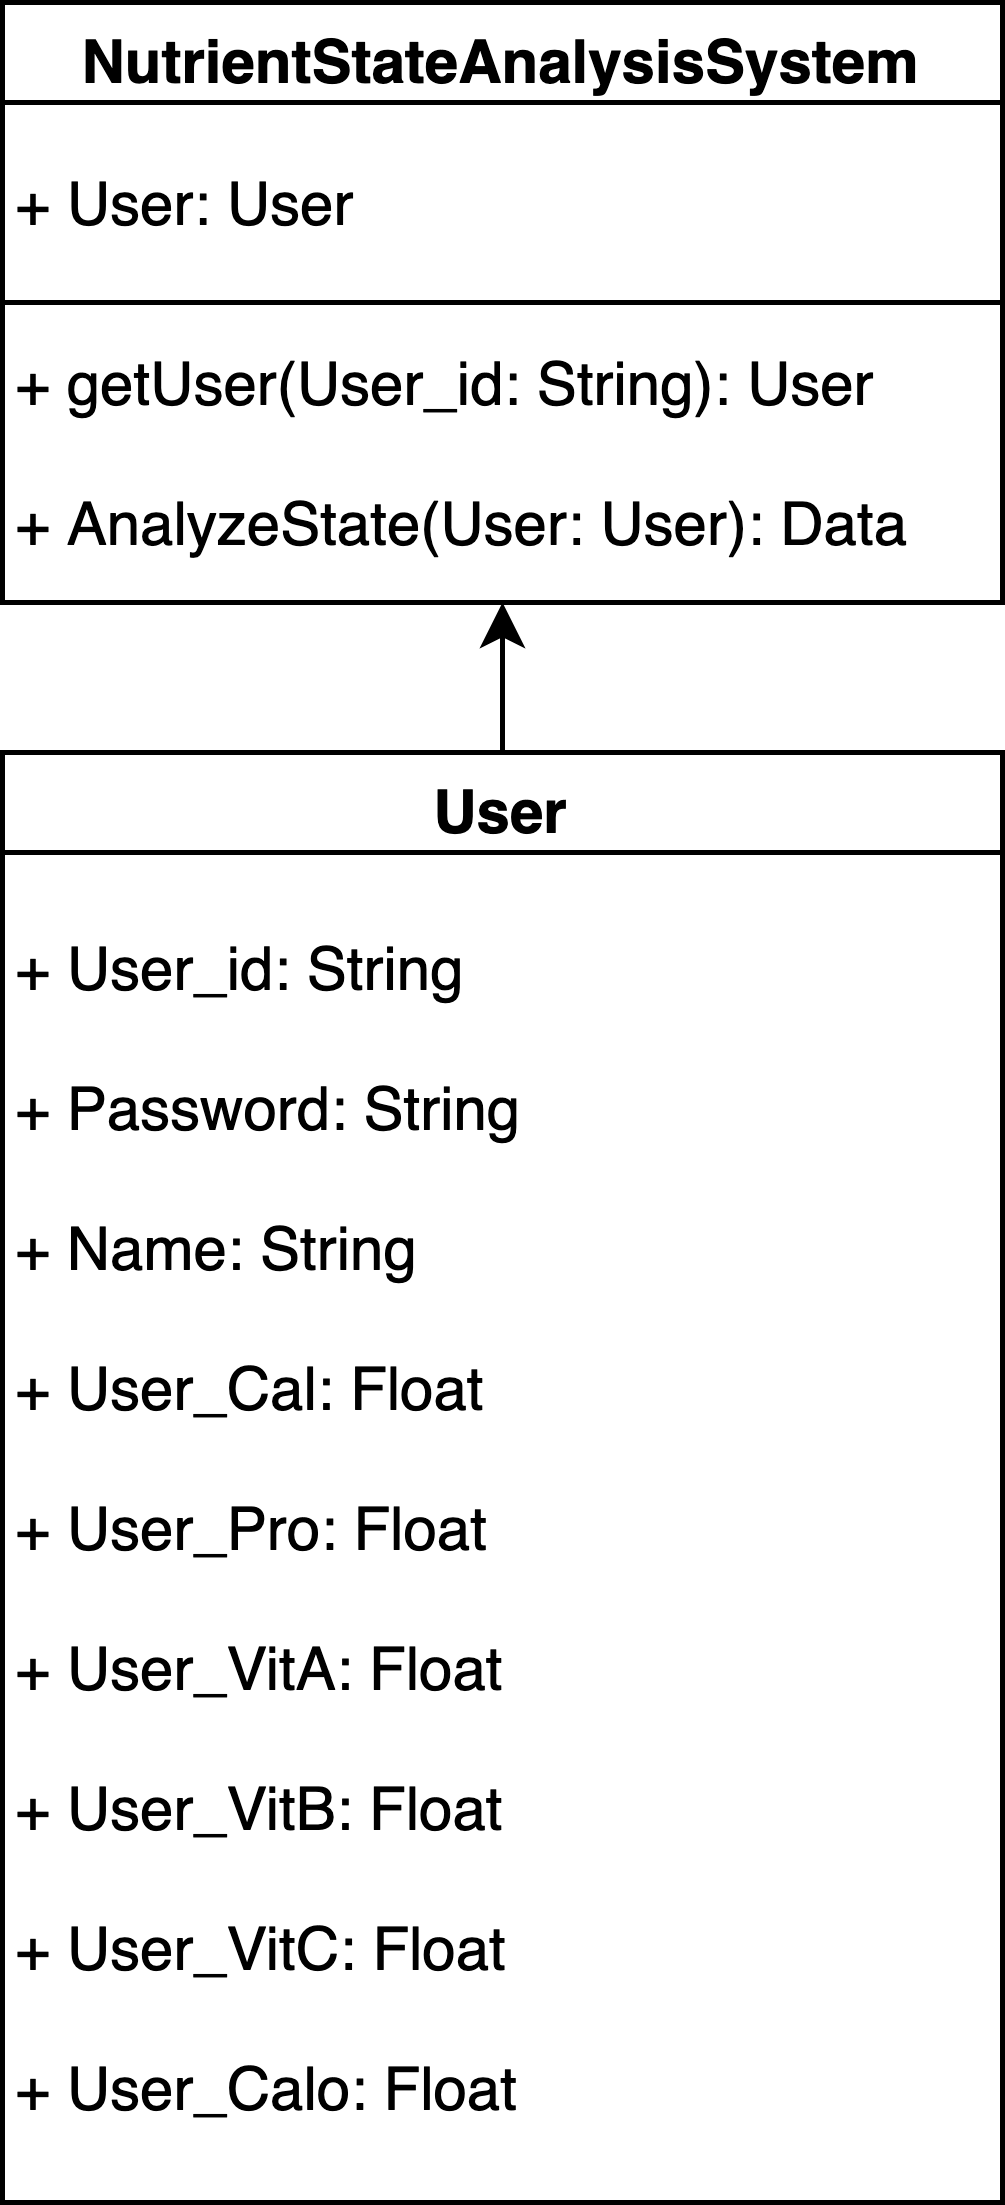

The diagram above was exported from draw.io. Its source (the exported page's mxGraphModel, read from the mxfile embedded in the PNG):
<mxGraphModel dx="772" dy="451" grid="1" gridSize="10" guides="1" tooltips="1" connect="1" arrows="1" fold="1" page="1" pageScale="1" pageWidth="827" pageHeight="1169" math="0" shadow="0">
  <root>
    <mxCell id="0" />
    <mxCell id="1" parent="0" />
    <mxCell id="U_IgQW3uuxW1d-ANEnb7-3" value="NutrientStateAnalysisSystem" style="swimlane;fillColor=#FFFFFF;" vertex="1" parent="1">
      <mxGeometry x="280" y="180" width="200" height="120" as="geometry" />
    </mxCell>
    <mxCell id="U_IgQW3uuxW1d-ANEnb7-4" value="+ User: User" style="rounded=0;whiteSpace=wrap;html=1;fillColor=#FFFFFF;align=left;" vertex="1" parent="U_IgQW3uuxW1d-ANEnb7-3">
      <mxGeometry y="20" width="200" height="40" as="geometry" />
    </mxCell>
    <mxCell id="U_IgQW3uuxW1d-ANEnb7-5" value="+ getUser(User_id: String): User&lt;br&gt;&lt;br&gt;+ AnalyzeState(User: User): Data" style="rounded=0;whiteSpace=wrap;html=1;fillColor=#FFFFFF;align=left;" vertex="1" parent="U_IgQW3uuxW1d-ANEnb7-3">
      <mxGeometry y="60" width="200" height="60" as="geometry" />
    </mxCell>
    <mxCell id="U_IgQW3uuxW1d-ANEnb7-6" value="" style="edgeStyle=orthogonalEdgeStyle;rounded=0;orthogonalLoop=1;jettySize=auto;html=1;" edge="1" parent="1" source="U_IgQW3uuxW1d-ANEnb7-7" target="U_IgQW3uuxW1d-ANEnb7-5">
      <mxGeometry relative="1" as="geometry" />
    </mxCell>
    <mxCell id="U_IgQW3uuxW1d-ANEnb7-7" value="User" style="swimlane;fillColor=#FFFFFF;" vertex="1" parent="1">
      <mxGeometry x="280" y="330" width="200" height="290" as="geometry" />
    </mxCell>
    <mxCell id="U_IgQW3uuxW1d-ANEnb7-8" value="+ User_id: String&lt;br&gt;&lt;br&gt;+ Password: String&lt;br&gt;&lt;br&gt;+ Name: String&lt;br&gt;&lt;br&gt;+ User_Cal: Float&lt;br&gt;&lt;br&gt;+ User_Pro: Float&lt;br&gt;&lt;br&gt;+ User_VitA: Float&lt;br&gt;&lt;br&gt;+ User_VitB: Float&lt;br&gt;&lt;br&gt;+ User_VitC: Float&lt;br&gt;&lt;br&gt;+ User_Calo: Float" style="rounded=0;whiteSpace=wrap;html=1;fillColor=#FFFFFF;align=left;" vertex="1" parent="U_IgQW3uuxW1d-ANEnb7-7">
      <mxGeometry y="20" width="200" height="270" as="geometry" />
    </mxCell>
  </root>
</mxGraphModel>